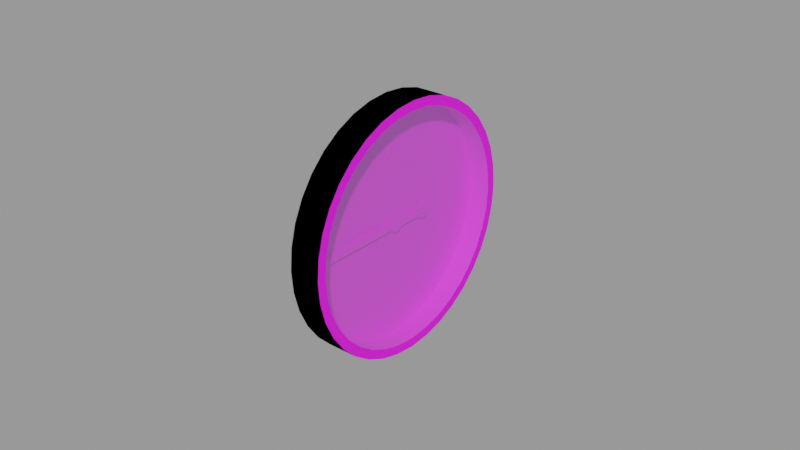 # Source: vsi.blend  (saved by Blender 2.83.18; exported with 4.5.12 LTS)
import bpy
from mathutils import Matrix  # noqa: F401  (used for matrix-valued properties, if any)

bpy.ops.wm.read_factory_settings(use_empty=True)
scene = bpy.context.scene
scene.name = 'Empty'

# ---- images (referenced by path relative to the original .blend; pixels are not part of the script)
import os
ASSET_DIR = os.environ.get("B2B_ASSET_DIR", "")  # directory of the original .blend (textures are referenced by path, not embedded)
HERE = os.path.dirname(os.path.abspath(__file__))  # packed textures are extracted next to this script under _unpacked/

def load_image(name, relpath, width, height, colorspace="sRGB"):
    """Load a texture the original file referenced (path relative to the .blend, or extracted next to this script)."""
    p = next((c for c in (os.path.join(HERE, relpath), os.path.join(ASSET_DIR, relpath)) if relpath and os.path.exists(c)), "")
    if p:
        img = bpy.data.images.load(p, check_existing=True)
        img.name = name
    else:  # same state as the original file: an image datablock whose file is absent (Cycles renders it pink)
        img = bpy.data.images.new(name, width, height)
        img.source = "FILE"
        img.filepath = "//" + (relpath or name)
    img.colorspace_settings.name = colorspace
    return img
img_vsi_png = load_image('vsi.png', 'vsi.png', 1024, 1024, 'sRGB')

# ---- materials (node trees are filled in below, after node groups)
mat_facematerial = bpy.data.materials.new('FaceMaterial')
mat_facematerial.use_transparent_shadow = False
mat_casematerial = bpy.data.materials.new('CaseMaterial')
mat_casematerial.use_transparent_shadow = False
mat_glassmaterial = bpy.data.materials.new('GlassMaterial')
mat_glassmaterial.surface_render_method = 'BLENDED'
mat_glassmaterial.blend_method = 'BLEND'

# ---- node groups
ng_auto_smooth = bpy.data.node_groups.new('Auto Smooth', 'GeometryNodeTree')
_s = ng_auto_smooth.interface.new_socket(name='Geometry', in_out='OUTPUT', socket_type='NodeSocketGeometry')
_s = ng_auto_smooth.interface.new_socket(name='Geometry', in_out='INPUT', socket_type='NodeSocketGeometry')
_s = ng_auto_smooth.interface.new_socket(name='Angle', in_out='INPUT', socket_type='NodeSocketFloat')
_s.subtype = 'ANGLE'
_s.min_value = 0.0
_s.max_value = 3.142
ng_auto_smooth.is_modifier = True
_N = ng_auto_smooth.nodes; _L = ng_auto_smooth.links
n0 = _N.new('NodeGroupOutput'); n0.name = 'Group Output'; n0.location = (480, -100)
n1 = _N.new('NodeGroupInput'); n1.name = 'Group Input'; n1.location = (-420, -300)
n2 = _N.new('NodeGroupInput'); n2.name = 'Group Input.001'; n2.location = (-60, -100)
n3 = _N.new('GeometryNodeSetShadeSmooth'); n3.name = 'Set Shade Smooth'; n3.location = (120, -100)
n3.domain = 'EDGE'
n4 = _N.new('GeometryNodeSetShadeSmooth'); n4.name = 'Set Shade Smooth.001'; n4.location = (300, -100)
n5 = _N.new('GeometryNodeInputMeshEdgeAngle'); n5.name = 'Edge Angle'; n5.location = (-420, -220)
n6 = _N.new('GeometryNodeInputEdgeSmooth'); n6.name = 'Is Edge Smooth'; n6.location = (-60, -160)
n7 = _N.new('GeometryNodeInputShadeSmooth'); n7.name = 'Is Face Smooth'; n7.location = (-240, -340)
n8 = _N.new('FunctionNodeBooleanMath'); n8.name = 'Boolean Math'; n8.location = (-60, -220)
n9 = _N.new('FunctionNodeCompare'); n9.name = 'Compare'; n9.location = (-240, -180)
n9.operation = 'LESS_EQUAL'
_L.new(n5.outputs[0], n9.inputs[0])
_L.new(n4.outputs[0], n0.inputs[0])
_L.new(n1.outputs[1], n9.inputs[1])
_L.new(n9.outputs[0], n8.inputs[0])
_L.new(n7.outputs[0], n8.inputs[1])
_L.new(n2.outputs[0], n3.inputs[0])
_L.new(n6.outputs[0], n3.inputs[1])
_L.new(n3.outputs[0], n4.inputs[0])
_L.new(n8.outputs[0], n3.inputs[2])
n0.is_active_output = True

# ---- material node trees
mat_facematerial.use_nodes = True; mat_facematerial.node_tree.nodes.clear()
_N = mat_facematerial.node_tree.nodes; _L = mat_facematerial.node_tree.links
n0 = _N.new('ShaderNodeBsdfPrincipled'); n0.name = 'Principled BSDF'; n0.location = (10, 300)
n0.distribution = 'GGX'
n0.subsurface_method = 'BURLEY'
n0.inputs[3].default_value = 1.45
n0.inputs[27].default_value = (0.0, 0.0, 0.0, 1.0)
n0.inputs[28].default_value = 1.0
n1 = _N.new('ShaderNodeOutputMaterial'); n1.name = 'Material Output'; n1.location = (300, 300)
n2 = _N.new('ShaderNodeTexImage'); n2.name = 'Image Texture'; n2.location = (-280, 280)
n2.image = img_vsi_png
_L.new(n0.outputs[0], n1.inputs[0])
_L.new(n2.outputs[0], n0.inputs[0])
n1.is_active_output = True
mat_casematerial.use_nodes = True; mat_casematerial.node_tree.nodes.clear()
_N = mat_casematerial.node_tree.nodes; _L = mat_casematerial.node_tree.links
n0 = _N.new('ShaderNodeBsdfPrincipled'); n0.name = 'Principled BSDF'; n0.location = (10, 300)
n0.distribution = 'GGX'
n0.subsurface_method = 'BURLEY'
n0.inputs[0].default_value = (0.0, 0.0, 0.0, 1.0)
n0.inputs[3].default_value = 1.45
n0.inputs[13].default_value = 0.0
n0.inputs[27].default_value = (0.0, 0.0, 0.0, 1.0)
n0.inputs[28].default_value = 1.0
n1 = _N.new('ShaderNodeOutputMaterial'); n1.name = 'Material Output'; n1.location = (300, 300)
_L.new(n0.outputs[0], n1.inputs[0])
n1.is_active_output = True
mat_glassmaterial.use_nodes = True; mat_glassmaterial.node_tree.nodes.clear()
_N = mat_glassmaterial.node_tree.nodes; _L = mat_glassmaterial.node_tree.links
n0 = _N.new('ShaderNodeBsdfPrincipled'); n0.name = 'Principled BSDF'; n0.location = (10, 300)
n0.distribution = 'GGX'
n0.subsurface_method = 'BURLEY'
n0.inputs[0].default_value = (0.6038, 1.0, 1.0, 1.0)
n0.inputs[1].default_value = 1.0
n0.inputs[2].default_value = 0.2
n0.inputs[3].default_value = 1.45
n0.inputs[4].default_value = 0.2
n0.inputs[13].default_value = 1.0
n0.inputs[27].default_value = (0.0, 0.0, 0.0, 1.0)
n0.inputs[28].default_value = 1.0
n1 = _N.new('ShaderNodeOutputMaterial'); n1.name = 'Material Output'; n1.location = (300, 300)
_L.new(n0.outputs[0], n1.inputs[0])
n1.is_active_output = True

# ---- meshes
me_circle_001 = bpy.data.meshes.new('Circle.001')
me_circle_001.from_pydata([(0.0, 0.04, 0.0), (3.036e-10, 0.03939, 0.006946), (5.98e-10, 0.03759, 0.01368), (8.742e-10, 0.03464, 0.02), (1.124e-09, 0.03064, 0.02571), (1.339e-09, 0.02571, 0.03064), (1.514e-09, 0.02, 0.03464), (1.643e-09, 0.01368, 0.03759), (1.722e-09, 0.006946, 0.03939), (1.748e-09, 3.02e-09, 0.04), (1.722e-09, -0.006946, 0.03939), (1.643e-09, -0.01368, 0.03759), (1.514e-09, -0.02, 0.03464), (1.339e-09, -0.02571, 0.03064), (1.124e-09, -0.03064, 0.02571), (8.742e-10, -0.03464, 0.02), (5.98e-10, -0.03759, 0.01368), (3.036e-10, -0.03939, 0.006946), (6.809e-16, -0.04, 1.558e-08), (-3.036e-10, -0.03939, -0.006946), (-5.98e-10, -0.03759, -0.01368), (-8.742e-10, -0.03464, -0.02), (-1.124e-09, -0.03064, -0.02571), (-1.339e-09, -0.02571, -0.03064), (-1.514e-09, -0.02, -0.03464), (-1.643e-09, -0.01368, -0.03759), (-1.722e-09, -0.006946, -0.03939), (-1.748e-09, -1.86e-08, -0.04), (-1.722e-09, 0.006946, -0.03939), (-1.643e-09, 0.01368, -0.03759), (-1.514e-09, 0.02, -0.03464), (-1.339e-09, 0.02571, -0.03064), (-1.124e-09, 0.03064, -0.02571), (-8.742e-10, 0.03464, -0.02), (-5.98e-10, 0.03759, -0.01368), (-3.036e-10, 0.03939, -0.006946), (2.808e-10, 0.03643, 0.006423), (9.397e-18, 0.03699, 2.703e-10), (5.53e-10, 0.03476, 0.01265), (8.084e-10, 0.03203, 0.01849), (1.039e-09, 0.02833, 0.02378), (1.239e-09, 0.02378, 0.02833), (1.4e-09, 0.01849, 0.03203), (1.519e-09, 0.01265, 0.03476), (1.592e-09, 0.006423, 0.03643), (1.617e-09, 2.209e-09, 0.03699), (1.592e-09, -0.006423, 0.03643), (1.519e-09, -0.01265, 0.03476), (1.4e-09, -0.01849, 0.03203), (1.239e-09, -0.02378, 0.02833), (1.039e-09, -0.02833, 0.02378), (8.084e-10, -0.03203, 0.01849), (5.53e-10, -0.03476, 0.01265), (2.808e-10, -0.03643, 0.006423), (6.124e-16, -0.03699, 1.395e-08), (-2.808e-10, -0.03643, -0.006423), (-5.53e-10, -0.03476, -0.01265), (-8.084e-10, -0.03203, -0.01849), (-1.039e-09, -0.02833, -0.02378), (-1.239e-09, -0.02378, -0.02833), (-1.4e-09, -0.01849, -0.03203), (-1.519e-09, -0.01265, -0.03476), (-1.592e-09, -0.006423, -0.03643), (-1.617e-09, -1.696e-08, -0.03699), (-1.592e-09, 0.006423, -0.03643), (-1.519e-09, 0.01265, -0.03476), (-1.4e-09, 0.01849, -0.03203), (-1.239e-09, 0.02378, -0.02833), (-1.039e-09, 0.02833, -0.02378), (-8.084e-10, 0.03203, -0.01849), (-5.53e-10, 0.03476, -0.01265), (-2.808e-10, 0.03643, -0.006423), (-0.007, 0.03643, 0.006423), (-0.007, 0.03699, 5.763e-10), (-0.007, 0.03476, 0.01265), (-0.007, 0.03203, 0.01849), (-0.007, 0.02833, 0.02378), (-0.007, 0.02378, 0.02833), (-0.007, 0.01849, 0.03203), (-0.007, 0.01265, 0.03476), (-0.007, 0.006423, 0.03643), (-0.007, 2.209e-09, 0.03699), (-0.007, -0.006423, 0.03643), (-0.007, -0.01265, 0.03476), (-0.007, -0.01849, 0.03203), (-0.007, -0.02378, 0.02833), (-0.007, -0.02833, 0.02378), (-0.007, -0.03203, 0.01849), (-0.007, -0.03476, 0.01265), (-0.007, -0.03643, 0.006423), (-0.007, -0.03699, 1.426e-08), (-0.007, -0.03643, -0.006423), (-0.007, -0.03476, -0.01265), (-0.007, -0.03203, -0.01849), (-0.007, -0.02833, -0.02378), (-0.007, -0.02378, -0.02833), (-0.007, -0.01849, -0.03203), (-0.007, -0.01265, -0.03476), (-0.007, -0.006423, -0.03643), (-0.007, -1.696e-08, -0.03699), (-0.007, 0.006423, -0.03643), (-0.007, 0.01265, -0.03476), (-0.007, 0.01849, -0.03203), (-0.007, 0.02378, -0.02833), (-0.007, 0.02833, -0.02378), (-0.007, 0.03203, -0.01849), (-0.007, 0.03476, -0.01265), (-0.007, 0.03643, -0.006423)], [], [(50, 86, 85, 49), (37, 0, 1, 36), (36, 1, 2, 38), (38, 2, 3, 39), (39, 3, 4, 40), (40, 4, 5, 41), (41, 5, 6, 42), (42, 6, 7, 43), (43, 7, 8, 44), (44, 8, 9, 45), (45, 9, 10, 46), (46, 10, 11, 47), (47, 11, 12, 48), (48, 12, 13, 49), (49, 13, 14, 50), (50, 14, 15, 51), (51, 15, 16, 52), (52, 16, 17, 53), (53, 17, 18, 54), (54, 18, 19, 55), (55, 19, 20, 56), (56, 20, 21, 57), (57, 21, 22, 58), (58, 22, 23, 59), (59, 23, 24, 60), (60, 24, 25, 61), (61, 25, 26, 62), (62, 26, 27, 63), (63, 27, 28, 64), (64, 28, 29, 65), (65, 29, 30, 66), (66, 30, 31, 67), (67, 31, 32, 68), (68, 32, 33, 69), (69, 33, 34, 70), (70, 34, 35, 71), (71, 35, 0, 37), (73, 72, 74, 75, 76, 77, 78, 79, 80, 81, 82, 83, 84, 85, 86, 87, 88, 89, 90, 91, 92, 93, 94, 95, 96, 97, 98, 99, 100, 101, 102, 103, 104, 105, 106, 107), (36, 72, 73, 37), (64, 100, 99, 63), (51, 87, 86, 50), (38, 74, 72, 36), (65, 101, 100, 64), (52, 88, 87, 51), (39, 75, 74, 38), (66, 102, 101, 65), (53, 89, 88, 52), (40, 76, 75, 39), (67, 103, 102, 66), (54, 90, 89, 53), (41, 77, 76, 40), (68, 104, 103, 67), (55, 91, 90, 54), (42, 78, 77, 41), (69, 105, 104, 68), (56, 92, 91, 55), (43, 79, 78, 42), (70, 106, 105, 69), (57, 93, 92, 56), (44, 80, 79, 43), (71, 107, 106, 70), (58, 94, 93, 57), (45, 81, 80, 44), (37, 73, 107, 71), (59, 95, 94, 58), (46, 82, 81, 45), (60, 96, 95, 59), (47, 83, 82, 46), (61, 97, 96, 60), (48, 84, 83, 47), (62, 98, 97, 61), (49, 85, 84, 48), (63, 99, 98, 62)])
me_circle_001.polygons.foreach_set('use_smooth', [True] * 73)
_uv = me_circle_001.uv_layers.new(name='UVMap')
_uv.uv.foreach_set('vector', [0.02433, 1.46e-06, 1.46e-06, 1.46e-06, 1.46e-06, 0.02433, 0.02433, 0.02433, 0.9624, 0.5, 1.0, 0.5, 0.9924, 0.5868, 0.9553, 0.5803, 0.9553, 0.5803, 0.9924, 0.5868, 0.9698, 0.671, 0.9345, 0.6581, 0.9345, 0.6581, 0.9698, 0.671, 0.933, 0.75, 0.9004, 0.7312, 0.9004, 0.7312, 0.933, 0.75, 0.883, 0.8214, 0.8542, 0.7972, 0.8542, 0.7972, 0.883, 0.8214, 0.8214, 0.883, 0.7972, 0.8542, 0.7972, 0.8542, 0.8214, 0.883, 0.75, 0.933, 0.7312, 0.9004, 0.7312, 0.9004, 0.75, 0.933, 0.671, 0.9698, 0.6581, 0.9345, 0.6581, 0.9345, 0.671, 0.9698, 0.5868, 0.9924, 0.5803, 0.9553, 0.5803, 0.9553, 0.5868, 0.9924, 0.5, 1.0, 0.5, 0.9624, 0.5, 0.9624, 0.5, 1.0, 0.4132, 0.9924, 0.4197, 0.9553, 0.4197, 0.9553, 0.4132, 0.9924, 0.329, 0.9698, 0.3419, 0.9345, 0.3419, 0.9345, 0.329, 0.9698, 0.25, 0.933, 0.2688, 0.9004, 0.2688, 0.9004, 0.25, 0.933, 0.1786, 0.883, 0.2028, 0.8542, 0.2028, 0.8542, 0.1786, 0.883, 0.117, 0.8214, 0.1458, 0.7972, 0.1458, 0.7972, 0.117, 0.8214, 0.06699, 0.75, 0.09959, 0.7312, 0.09959, 0.7312, 0.06699, 0.75, 0.03015, 0.671, 0.06553, 0.6581, 0.06553, 0.6581, 0.03015, 0.671, 0.007596, 0.5868, 0.04467, 0.5803, 0.04467, 0.5803, 0.007596, 0.5868, 0.0, 0.5, 0.03764, 0.5, 0.03764, 0.5, 0.0, 0.5, 0.007596, 0.4132, 0.04467, 0.4197, 0.04467, 0.4197, 0.007596, 0.4132, 0.03015, 0.329, 0.06553, 0.3419, 0.06553, 0.3419, 0.03015, 0.329, 0.06699, 0.25, 0.09959, 0.2688, 0.09959, 0.2688, 0.06699, 0.25, 0.117, 0.1786, 0.1458, 0.2028, 0.1458, 0.2028, 0.117, 0.1786, 0.1786, 0.117, 0.2028, 0.1458, 0.2028, 0.1458, 0.1786, 0.117, 0.25, 0.06699, 0.2688, 0.09959, 0.2688, 0.09959, 0.25, 0.06699, 0.329, 0.03015, 0.3419, 0.06553, 0.3419, 0.06553, 0.329, 0.03015, 0.4132, 0.007596, 0.4197, 0.04467, 0.4197, 0.04467, 0.4132, 0.007596, 0.5, 0.0, 0.5, 0.03764, 0.5, 0.03764, 0.5, 0.0, 0.5868, 0.007596, 0.5803, 0.04467, 0.5803, 0.04467, 0.5868, 0.007596, 0.671, 0.03015, 0.6581, 0.06553, 0.6581, 0.06553, 0.671, 0.03015, 0.75, 0.06699, 0.7312, 0.09959, 0.7312, 0.09959, 0.75, 0.06699, 0.8214, 0.117, 0.7972, 0.1458, 0.7972, 0.1458, 0.8214, 0.117, 0.883, 0.1786, 0.8542, 0.2028, 0.8542, 0.2028, 0.883, 0.1786, 0.933, 0.25, 0.9004, 0.2688, 0.9004, 0.2688, 0.933, 0.25, 0.9698, 0.329, 0.9345, 0.3419, 0.9345, 0.3419, 0.9698, 0.329, 0.9924, 0.4132, 0.9553, 0.4197, 0.9553, 0.4197, 0.9924, 0.4132, 1.0, 0.5, 0.9624, 0.5, 0.9624, 0.5, 0.9553, 0.5803, 0.9345, 0.6581, 0.9004, 0.7312, 0.8542, 0.7972, 0.7972, 0.8542, 0.7312, 0.9004, 0.6581, 0.9345, 0.5803, 0.9553, 0.5, 0.9624, 0.4197, 0.9553, 0.3419, 0.9345, 0.2688, 0.9004, 0.2028, 0.8542, 0.1458, 0.7972, 0.09959, 0.7312, 0.06553, 0.6581, 0.04467, 0.5803, 0.03764, 0.5, 0.04467, 0.4197, 0.06553, 0.3419, 0.09959, 0.2688, 0.1458, 0.2028, 0.2028, 0.1458, 0.2688, 0.09959, 0.3419, 0.06553, 0.4197, 0.04467, 0.5, 0.03764, 0.5803, 0.04467, 0.6581, 0.06553, 0.7312, 0.09959, 0.7972, 0.1458, 0.8542, 0.2028, 0.9004, 0.2688, 0.9345, 0.3419, 0.9553, 0.4197, 0.02433, 0.02433, 1.46e-06, 0.02433, 1.46e-06, 0.04867, 0.02433, 0.04867, 0.04867, 1.46e-06, 0.02433, 1.46e-06, 0.02433, 0.02433, 0.04867, 0.02433, 0.04867, 0.02433, 0.02433, 0.02433, 0.02433, 0.04867, 0.04867, 0.04867, 0.02433, 0.04867, 1.46e-06, 0.04867, 1.46e-06, 0.073, 0.02433, 0.073, 0.073, 1.46e-06, 0.04867, 1.46e-06, 0.04867, 0.02433, 0.073, 0.02433, 0.04867, 0.04867, 0.02433, 0.04867, 0.02433, 0.073, 0.04867, 0.073, 0.073, 0.02433, 0.04867, 0.02433, 0.04867, 0.04867, 0.073, 0.04867, 0.073, 0.04867, 0.04867, 0.04867, 0.04867, 0.073, 0.073, 0.073, 0.02433, 0.073, 1.46e-06, 0.073, 1.46e-06, 0.09733, 0.02433, 0.09733, 0.09733, 1.46e-06, 0.073, 1.46e-06, 0.073, 0.02433, 0.09733, 0.02433, 0.04867, 0.073, 0.02433, 0.073, 0.02433, 0.09733, 0.04867, 0.09733, 0.09733, 0.02433, 0.073, 0.02433, 0.073, 0.04867, 0.09733, 0.04867, 0.073, 0.073, 0.04867, 0.073, 0.04867, 0.09733, 0.073, 0.09733, 0.09733, 0.04867, 0.073, 0.04867, 0.073, 0.073, 0.09733, 0.073, 0.09733, 0.073, 0.073, 0.073, 0.073, 0.09733, 0.09733, 0.09733, 0.02433, 0.09733, 1.46e-06, 0.09733, 1.46e-06, 0.1217, 0.02433, 0.1217, 0.1217, 1.46e-06, 0.09733, 1.46e-06, 0.09733, 0.02433, 0.1217, 0.02433, 0.04867, 0.09733, 0.02433, 0.09733, 0.02433, 0.1217, 0.04867, 0.1217, 0.1217, 0.02433, 0.09733, 0.02433, 0.09733, 0.04867, 0.1217, 0.04867, 0.073, 0.09733, 0.04867, 0.09733, 0.04867, 0.1217, 0.073, 0.1217, 0.1217, 0.04867, 0.09733, 0.04867, 0.09733, 0.073, 0.1217, 0.073, 0.09733, 0.09733, 0.073, 0.09733, 0.073, 0.1217, 0.09733, 0.1217, 0.1217, 0.073, 0.09733, 0.073, 0.09733, 0.09733, 0.1217, 0.09733, 0.1217, 0.09733, 0.09733, 0.09733, 0.09733, 0.1217, 0.1217, 0.1217, 0.02433, 0.1217, 1.46e-06, 0.1217, 1.46e-06, 0.146, 0.02433, 0.146, 0.146, 1.46e-06, 0.1217, 1.46e-06, 0.1217, 0.02433, 0.146, 0.02433, 0.04867, 0.1217, 0.02433, 0.1217, 0.02433, 0.146, 0.04867, 0.146, 0.146, 0.02433, 0.1217, 0.02433, 0.1217, 0.04867, 0.146, 0.04867, 0.073, 0.1217, 0.04867, 0.1217, 0.04867, 0.146, 0.073, 0.146, 0.146, 0.04867, 0.1217, 0.04867, 0.1217, 0.073, 0.146, 0.073, 0.09733, 0.1217, 0.073, 0.1217, 0.073, 0.146, 0.09733, 0.146, 0.146, 0.073, 0.1217, 0.073, 0.1217, 0.09733, 0.146, 0.09733, 0.1217, 0.1217, 0.09733, 0.1217, 0.09733, 0.146, 0.1217, 0.146, 0.146, 0.09733, 0.1217, 0.09733, 0.1217, 0.1217, 0.146, 0.1217, 0.146, 0.1217, 0.1217, 0.1217, 0.1217, 0.146, 0.146, 0.146])
me_circle_001.materials.append(mat_facematerial)
me_circle_001.use_remesh_fix_poles = True
me_circle_001.use_remesh_preserve_attributes = False
me_circle_001.use_mirror_vertex_groups = False
me_circle_001.update()
me_circle_002 = bpy.data.meshes.new('Circle.002')
me_circle_002.from_pydata([(0.0, 0.04, 0.0), (3.036e-10, 0.03939, 0.006946), (5.98e-10, 0.03759, 0.01368), (8.742e-10, 0.03464, 0.02), (1.124e-09, 0.03064, 0.02571), (1.339e-09, 0.02571, 0.03064), (1.514e-09, 0.02, 0.03464), (1.643e-09, 0.01368, 0.03759), (1.722e-09, 0.006946, 0.03939), (1.748e-09, 3.02e-09, 0.04), (1.722e-09, -0.006946, 0.03939), (1.643e-09, -0.01368, 0.03759), (1.514e-09, -0.02, 0.03464), (1.339e-09, -0.02571, 0.03064), (1.124e-09, -0.03064, 0.02571), (8.742e-10, -0.03464, 0.02), (5.98e-10, -0.03759, 0.01368), (3.036e-10, -0.03939, 0.006946), (6.809e-16, -0.04, 1.558e-08), (-3.036e-10, -0.03939, -0.006946), (-5.98e-10, -0.03759, -0.01368), (-8.742e-10, -0.03464, -0.02), (-1.124e-09, -0.03064, -0.02571), (-1.339e-09, -0.02571, -0.03064), (-1.514e-09, -0.02, -0.03464), (-1.643e-09, -0.01368, -0.03759), (-1.722e-09, -0.006946, -0.03939), (-1.748e-09, -1.86e-08, -0.04), (-1.722e-09, 0.006946, -0.03939), (-1.643e-09, 0.01368, -0.03759), (-1.514e-09, 0.02, -0.03464), (-1.339e-09, 0.02571, -0.03064), (-1.124e-09, 0.03064, -0.02571), (-8.742e-10, 0.03464, -0.02), (-5.98e-10, 0.03759, -0.01368), (-3.036e-10, 0.03939, -0.006946), (-0.01, 0.04, 4.371e-10), (-0.01, 0.03939, 0.006946), (-0.01, 0.03759, 0.01368), (-0.01, 0.03464, 0.02), (-0.01, 0.03064, 0.02571), (-0.01, 0.02571, 0.03064), (-0.01, 0.02, 0.03464), (-0.01, 0.01368, 0.03759), (-0.01, 0.006946, 0.03939), (-0.01, 3.02e-09, 0.04), (-0.01, -0.006946, 0.03939), (-0.01, -0.01368, 0.03759), (-0.01, -0.02, 0.03464), (-0.01, -0.02571, 0.03064), (-0.01, -0.03064, 0.02571), (-0.01, -0.03464, 0.02), (-0.01, -0.03759, 0.01368), (-0.01, -0.03939, 0.006946), (-0.01, -0.04, 1.601e-08), (-0.01, -0.03939, -0.006946), (-0.01, -0.03759, -0.01368), (-0.01, -0.03464, -0.02), (-0.01, -0.03064, -0.02571), (-0.01, -0.02571, -0.03064), (-0.01, -0.02, -0.03464), (-0.01, -0.01368, -0.03759), (-0.01, -0.006946, -0.03939), (-0.01, -1.86e-08, -0.04), (-0.01, 0.006946, -0.03939), (-0.01, 0.01368, -0.03759), (-0.01, 0.02, -0.03464), (-0.01, 0.02571, -0.03064), (-0.01, 0.03064, -0.02571), (-0.01, 0.03464, -0.02), (-0.01, 0.03759, -0.01368), (-0.01, 0.03939, -0.006946)], [], [(36, 37, 38, 39, 40, 41, 42, 43, 44, 45, 46, 47, 48, 49, 50, 51, 52, 53, 54, 55, 56, 57, 58, 59, 60, 61, 62, 63, 64, 65, 66, 67, 68, 69, 70, 71), (21, 22, 58, 57), (8, 9, 45, 44), (35, 0, 36, 71), (22, 23, 59, 58), (9, 10, 46, 45), (23, 24, 60, 59), (10, 11, 47, 46), (24, 25, 61, 60), (11, 12, 48, 47), (25, 26, 62, 61), (12, 13, 49, 48), (26, 27, 63, 62), (13, 14, 50, 49), (0, 1, 37, 36), (27, 28, 64, 63), (14, 15, 51, 50), (1, 2, 38, 37), (28, 29, 65, 64), (15, 16, 52, 51), (2, 3, 39, 38), (29, 30, 66, 65), (16, 17, 53, 52), (3, 4, 40, 39), (30, 31, 67, 66), (17, 18, 54, 53), (4, 5, 41, 40), (31, 32, 68, 67), (18, 19, 55, 54), (5, 6, 42, 41), (32, 33, 69, 68), (19, 20, 56, 55), (6, 7, 43, 42), (33, 34, 70, 69), (20, 21, 57, 56), (7, 8, 44, 43), (34, 35, 71, 70)])
me_circle_002.polygons.foreach_set('use_smooth', [True] * 37)
_uv = me_circle_002.uv_layers.new(name='UVMap')
_uv.uv.foreach_set('vector', [0.5, 1.0, 0.4132, 0.9924, 0.329, 0.9698, 0.25, 0.933, 0.1786, 0.883, 0.117, 0.8214, 0.06699, 0.75, 0.03015, 0.671, 0.007596, 0.5868, 0.0, 0.5, 0.007596, 0.4132, 0.03015, 0.329, 0.06699, 0.25, 0.117, 0.1786, 0.1786, 0.117, 0.25, 0.06699, 0.329, 0.03015, 0.4132, 0.007596, 0.5, 0.0, 0.5868, 0.007596, 0.671, 0.03015, 0.75, 0.06699, 0.8214, 0.117, 0.883, 0.1786, 0.933, 0.25, 0.9698, 0.329, 0.9924, 0.4132, 1.0, 0.5, 0.9924, 0.5868, 0.9698, 0.671, 0.933, 0.75, 0.883, 0.8214, 0.8214, 0.883, 0.75, 0.933, 0.671, 0.9698, 0.5868, 0.9924, 0.75, 0.06699, 0.8214, 0.117, 0.8214, 0.117, 0.75, 0.06699, 0.007596, 0.5868, 0.0, 0.5, 0.0, 0.5, 0.007596, 0.5868, 0.5868, 0.9924, 0.5, 1.0, 0.5, 1.0, 0.5868, 0.9924, 0.8214, 0.117, 0.883, 0.1786, 0.883, 0.1786, 0.8214, 0.117, 0.0, 0.5, 0.007596, 0.4132, 0.007596, 0.4132, 0.0, 0.5, 0.883, 0.1786, 0.933, 0.25, 0.933, 0.25, 0.883, 0.1786, 0.007596, 0.4132, 0.03015, 0.329, 0.03015, 0.329, 0.007596, 0.4132, 0.933, 0.25, 0.9698, 0.329, 0.9698, 0.329, 0.933, 0.25, 0.03015, 0.329, 0.06699, 0.25, 0.06699, 0.25, 0.03015, 0.329, 0.9698, 0.329, 0.9924, 0.4132, 0.9924, 0.4132, 0.9698, 0.329, 0.06699, 0.25, 0.117, 0.1786, 0.117, 0.1786, 0.06699, 0.25, 0.9924, 0.4132, 1.0, 0.5, 1.0, 0.5, 0.9924, 0.4132, 0.117, 0.1786, 0.1786, 0.117, 0.1786, 0.117, 0.117, 0.1786, 0.5, 1.0, 0.4132, 0.9924, 0.4132, 0.9924, 0.5, 1.0, 1.0, 0.5, 0.9924, 0.5868, 0.9924, 0.5868, 1.0, 0.5, 0.1786, 0.117, 0.25, 0.06699, 0.25, 0.06699, 0.1786, 0.117, 0.4132, 0.9924, 0.329, 0.9698, 0.329, 0.9698, 0.4132, 0.9924, 0.9924, 0.5868, 0.9698, 0.671, 0.9698, 0.671, 0.9924, 0.5868, 0.25, 0.06699, 0.329, 0.03015, 0.329, 0.03015, 0.25, 0.06699, 0.329, 0.9698, 0.25, 0.933, 0.25, 0.933, 0.329, 0.9698, 0.9698, 0.671, 0.933, 0.75, 0.933, 0.75, 0.9698, 0.671, 0.329, 0.03015, 0.4132, 0.007596, 0.4132, 0.007596, 0.329, 0.03015, 0.25, 0.933, 0.1786, 0.883, 0.1786, 0.883, 0.25, 0.933, 0.933, 0.75, 0.883, 0.8214, 0.883, 0.8214, 0.933, 0.75, 0.4132, 0.007596, 0.5, 0.0, 0.5, 0.0, 0.4132, 0.007596, 0.1786, 0.883, 0.117, 0.8214, 0.117, 0.8214, 0.1786, 0.883, 0.883, 0.8214, 0.8214, 0.883, 0.8214, 0.883, 0.883, 0.8214, 0.5, 0.0, 0.5868, 0.007596, 0.5868, 0.007596, 0.5, 0.0, 0.117, 0.8214, 0.06699, 0.75, 0.06699, 0.75, 0.117, 0.8214, 0.8214, 0.883, 0.75, 0.933, 0.75, 0.933, 0.8214, 0.883, 0.5868, 0.007596, 0.671, 0.03015, 0.671, 0.03015, 0.5868, 0.007596, 0.06699, 0.75, 0.03015, 0.671, 0.03015, 0.671, 0.06699, 0.75, 0.75, 0.933, 0.671, 0.9698, 0.671, 0.9698, 0.75, 0.933, 0.671, 0.03015, 0.75, 0.06699, 0.75, 0.06699, 0.671, 0.03015, 0.03015, 0.671, 0.007596, 0.5868, 0.007596, 0.5868, 0.03015, 0.671, 0.671, 0.9698, 0.5868, 0.9924, 0.5868, 0.9924, 0.671, 0.9698])
me_circle_002.materials.append(mat_casematerial)
me_circle_002.use_remesh_fix_poles = True
me_circle_002.use_remesh_preserve_attributes = False
me_circle_002.use_mirror_vertex_groups = False
me_circle_002.update()
me_circle_003 = bpy.data.meshes.new('Circle.003')
me_circle_003.from_pydata([(2.808e-10, 0.03643, 0.006423), (9.397e-18, 0.03699, 2.703e-10), (5.53e-10, 0.03476, 0.01265), (8.084e-10, 0.03203, 0.01849), (1.039e-09, 0.02833, 0.02378), (1.239e-09, 0.02378, 0.02833), (1.4e-09, 0.01849, 0.03203), (1.519e-09, 0.01265, 0.03476), (1.592e-09, 0.006423, 0.03643), (1.617e-09, 2.209e-09, 0.03699), (1.592e-09, -0.006423, 0.03643), (1.519e-09, -0.01265, 0.03476), (1.4e-09, -0.01849, 0.03203), (1.239e-09, -0.02378, 0.02833), (1.039e-09, -0.02833, 0.02378), (8.084e-10, -0.03203, 0.01849), (5.53e-10, -0.03476, 0.01265), (2.808e-10, -0.03643, 0.006423), (6.124e-16, -0.03699, 1.395e-08), (-2.808e-10, -0.03643, -0.006423), (-5.53e-10, -0.03476, -0.01265), (-8.084e-10, -0.03203, -0.01849), (-1.039e-09, -0.02833, -0.02378), (-1.239e-09, -0.02378, -0.02833), (-1.4e-09, -0.01849, -0.03203), (-1.519e-09, -0.01265, -0.03476), (-1.592e-09, -0.006423, -0.03643), (-1.617e-09, -1.696e-08, -0.03699), (-1.592e-09, 0.006423, -0.03643), (-1.519e-09, 0.01265, -0.03476), (-1.4e-09, 0.01849, -0.03203), (-1.239e-09, 0.02378, -0.02833), (-1.039e-09, 0.02833, -0.02378), (-8.084e-10, 0.03203, -0.01849), (-5.53e-10, 0.03476, -0.01265), (-2.808e-10, 0.03643, -0.006423)], [], [(1, 0, 2, 3, 4, 5, 6, 7, 8, 9, 10, 11, 12, 13, 14, 15, 16, 17, 18, 19, 20, 21, 22, 23, 24, 25, 26, 27, 28, 29, 30, 31, 32, 33, 34, 35)])
_uv = me_circle_003.uv_layers.new(name='UVMap')
_uv.uv.foreach_set('vector', [0.5, 0.9624, 0.4197, 0.9553, 0.3419, 0.9345, 0.2688, 0.9004, 0.2028, 0.8542, 0.1458, 0.7972, 0.09959, 0.7312, 0.06553, 0.6581, 0.04467, 0.5803, 0.03764, 0.5, 0.04467, 0.4197, 0.06553, 0.3419, 0.09959, 0.2688, 0.1458, 0.2028, 0.2028, 0.1458, 0.2688, 0.09959, 0.3419, 0.06553, 0.4197, 0.04467, 0.5, 0.03764, 0.5803, 0.04467, 0.6581, 0.06553, 0.7312, 0.09959, 0.7972, 0.1458, 0.8542, 0.2028, 0.9004, 0.2688, 0.9345, 0.3419, 0.9553, 0.4197, 0.9624, 0.5, 0.9553, 0.5803, 0.9345, 0.6581, 0.9004, 0.7312, 0.8542, 0.7972, 0.7972, 0.8542, 0.7312, 0.9004, 0.6581, 0.9345, 0.5803, 0.9553])
me_circle_003.materials.append(mat_glassmaterial)
me_circle_003.use_remesh_fix_poles = True
me_circle_003.use_remesh_preserve_attributes = False
me_circle_003.use_mirror_vertex_groups = False
me_circle_003.update()
me_plane = bpy.data.meshes.new('Plane')
me_plane.from_pydata([(6.994e-10, -0.029, 0.00125), (-6.994e-10, -0.029, -0.00125), (0.0, -0.032, 0.0), (0.0, 0.0145, 0.0), (1.898e-11, 0.01446, 0.0004341), (3.738e-11, 0.01435, 0.0008551), (5.464e-11, 0.01417, 0.00125), (7.024e-11, 0.01392, 0.001607), (8.371e-11, 0.01361, 0.001915), (9.464e-11, 0.01325, 0.002165), (1.027e-10, 0.01286, 0.002349), (1.076e-10, 0.01243, 0.002462), (1.093e-10, 0.012, 0.0025), (1.076e-10, 0.01157, 0.002462), (1.027e-10, 0.01114, 0.002349), (9.464e-11, 0.01075, 0.002165), (8.371e-11, 0.01039, 0.001915), (7.024e-11, 0.01008, 0.001607), (5.464e-11, 0.009835, 0.00125), (-5.464e-11, 0.009835, -0.00125), (-7.024e-11, 0.01008, -0.001607), (-8.371e-11, 0.01039, -0.001915), (-9.464e-11, 0.01075, -0.002165), (-1.027e-10, 0.01114, -0.002349), (-1.076e-10, 0.01157, -0.002462), (-1.093e-10, 0.012, -0.0025), (-1.076e-10, 0.01243, -0.002462), (-1.027e-10, 0.01286, -0.002349), (-9.464e-11, 0.01325, -0.002165), (-8.371e-11, 0.01361, -0.001915), (-7.024e-11, 0.01392, -0.001607), (-5.464e-11, 0.01417, -0.00125), (-3.738e-11, 0.01435, -0.0008551), (-1.898e-11, 0.01446, -0.0004341), (5.464e-11, 0.002165, 0.00125), (7.024e-11, 0.001915, 0.001607), (8.371e-11, 0.001607, 0.001915), (9.464e-11, 0.00125, 0.002165), (1.027e-10, 0.0008551, 0.002349), (1.076e-10, 0.0004341, 0.002462), (1.093e-10, 9.313e-10, 0.0025), (1.076e-10, -0.0004341, 0.002462), (1.027e-10, -0.000855, 0.002349), (9.464e-11, -0.00125, 0.002165), (8.371e-11, -0.001607, 0.001915), (7.024e-11, -0.001915, 0.001607), (5.464e-11, -0.002165, 0.00125), (-7.024e-11, -0.001915, -0.001607), (-8.371e-11, -0.001607, -0.001915), (-9.464e-11, -0.00125, -0.002165), (-1.027e-10, -0.0008551, -0.002349), (-1.076e-10, -0.0004341, -0.002462), (-1.093e-10, 0.0, -0.0025), (-1.076e-10, 0.0004341, -0.002462), (-1.027e-10, 0.0008551, -0.002349), (-9.464e-11, 0.00125, -0.002165), (-8.371e-11, 0.001607, -0.001915), (-7.024e-11, 0.001915, -0.001607), (-6.994e-10, -0.002165, -0.00125), (-6.994e-10, 0.002165, -0.00125)], [], [(34, 35, 36, 37, 38, 39, 40, 41, 42, 43, 44, 45, 46, 58, 47, 48, 49, 50, 51, 52, 53, 54, 55, 56, 57, 59), (3, 4, 5, 6, 7, 8, 9, 10, 11, 12, 13, 14, 15, 16, 17, 18, 19, 20, 21, 22, 23, 24, 25, 26, 27, 28, 29, 30, 31, 32, 33), (0, 2, 1), (34, 59, 19, 18), (46, 0, 1, 58)])
_uv = me_plane.uv_layers.new(name='UVMap')
_uv.uv.foreach_set('vector', [0.9075, 0.9906, 0.9056, 0.9933, 0.9033, 0.9956, 0.9006, 0.9975, 0.8977, 0.9989, 0.8945, 0.9997, 0.8912, 1.0, 0.888, 0.9997, 0.8848, 0.9989, 0.8819, 0.9975, 0.8792, 0.9956, 0.8769, 0.9933, 0.875, 0.9906, 0.875, 0.9719, 0.8769, 0.9692, 0.8792, 0.9669, 0.8819, 0.965, 0.8848, 0.9636, 0.888, 0.9628, 0.8912, 0.9625, 0.8945, 0.9628, 0.8977, 0.9636, 0.9006, 0.965, 0.9033, 0.9669, 0.9056, 0.9692, 0.9075, 0.9719, 1.0, 0.9813, 0.9997, 0.9845, 0.9989, 0.9877, 0.9975, 0.9906, 0.9956, 0.9933, 0.9933, 0.9956, 0.9906, 0.9975, 0.9877, 0.9989, 0.9845, 0.9997, 0.9812, 1.0, 0.978, 0.9997, 0.9748, 0.9989, 0.9719, 0.9975, 0.9692, 0.9956, 0.9669, 0.9933, 0.965, 0.9906, 0.965, 0.9719, 0.9669, 0.9692, 0.9692, 0.9669, 0.9719, 0.965, 0.9748, 0.9636, 0.978, 0.9628, 0.9812, 0.9625, 0.9845, 0.9628, 0.9877, 0.9636, 0.9906, 0.965, 0.9933, 0.9669, 0.9956, 0.9692, 0.9975, 0.9719, 0.9989, 0.9748, 0.9997, 0.978, 0.6737, 0.9906, 0.6512, 0.9813, 0.6737, 0.9719, 0.9075, 0.9906, 0.9075, 0.9719, 0.965, 0.9719, 0.965, 0.9906, 0.875, 0.9906, 0.6737, 0.9906, 0.6737, 0.9719, 0.875, 0.9719])
me_plane.materials.append(mat_facematerial)
me_plane.use_remesh_fix_poles = True
me_plane.use_remesh_preserve_attributes = False
me_plane.use_mirror_vertex_groups = False
me_plane.update()

# ---- objects
ob_face = bpy.data.objects.new('Face', me_circle_001)
ob_case = bpy.data.objects.new('Case', me_circle_002)
ob_glass = bpy.data.objects.new('Glass', me_circle_003)
ob_needle = bpy.data.objects.new('Needle', me_plane)

# ---- transforms, parenting, visibility, modifiers, constraints
ob_face.location = (0.0, 0.0, 0.0)
ob_face.lineart.crease_threshold = 0.0
_m = ob_face.modifiers.new('Auto Smooth', 'NODES')
_m.node_group = ng_auto_smooth
_gi = [s.identifier for s in ng_auto_smooth.interface.items_tree if s.item_type == 'SOCKET' and s.in_out == 'INPUT']
_m[_gi[1]] = 0.5236  # Angle
ob_case.location = (0.0, 0.0, 0.0)
ob_case.lineart.crease_threshold = 0.0
_m = ob_case.modifiers.new('Auto Smooth', 'NODES')
_m.node_group = ng_auto_smooth
_gi = [s.identifier for s in ng_auto_smooth.interface.items_tree if s.item_type == 'SOCKET' and s.in_out == 'INPUT']
_m[_gi[1]] = 0.5236  # Angle
ob_glass.location = (0.0, 0.0, 0.0)
ob_glass.lineart.crease_threshold = 0.0
ob_needle.location = (-0.006, 0.0, 0.0)
ob_needle.lineart.crease_threshold = 0.0

# ---- collection membership
scene.collection.objects.link(ob_face)
scene.collection.objects.link(ob_case)
scene.collection.objects.link(ob_glass)
scene.collection.objects.link(ob_needle)

# ---- scene / render settings (as saved in the file)
scene.frame_start = 1; scene.frame_end = 250; scene.frame_set(1)
scene.render.engine = 'BLENDER_EEVEE_NEXT'
scene.render.image_settings.exr_codec = 'NONE'
scene.render.simplify_subdivision_render = 0
scene.render.simplify_child_particles_render = 0.0
scene.cycles.use_denoising = False
scene.cycles.samples = 128
scene.cycles.sampling_pattern = 'TABULATED_SOBOL'
scene.cycles.use_adaptive_sampling = False
scene.cycles.use_light_tree = False
scene.view_settings.view_transform = 'Filmic'
bpy.context.view_layer.update()

# ---- added for rendering (the .blend has no active camera and no usable light): camera, sun + grey world if the file has none
cam_auto = bpy.data.cameras.new('AutoCamera')
cam_auto.lens = 50.0
cam_auto.sensor_width = 36.0
cam_auto.clip_end = 1000.0
ob_auto_camera = bpy.data.objects.new('AutoCamera', cam_auto)
scene.collection.objects.link(ob_auto_camera)
ob_auto_camera.location = (0.180045, -0.222054, 0.148036)
ob_auto_camera.rotation_euler = (1.09748, -7.21219e-08, 0.694738)
scene.camera = ob_auto_camera
light_auto_sun = bpy.data.lights.new('AutoSun', 'SUN')
light_auto_sun.energy = 3.0
light_auto_sun.angle = 0.0523599
ob_auto_sun = bpy.data.objects.new('AutoSun', light_auto_sun)
scene.collection.objects.link(ob_auto_sun)
ob_auto_sun.rotation_euler = (0.872665, 0.174533, 0.523599)
if scene.world is None:
    world_auto = bpy.data.worlds.new('AutoWorld')
    world_auto.color = (0.3, 0.3, 0.3)
    scene.world = world_auto
bpy.context.view_layer.update()

